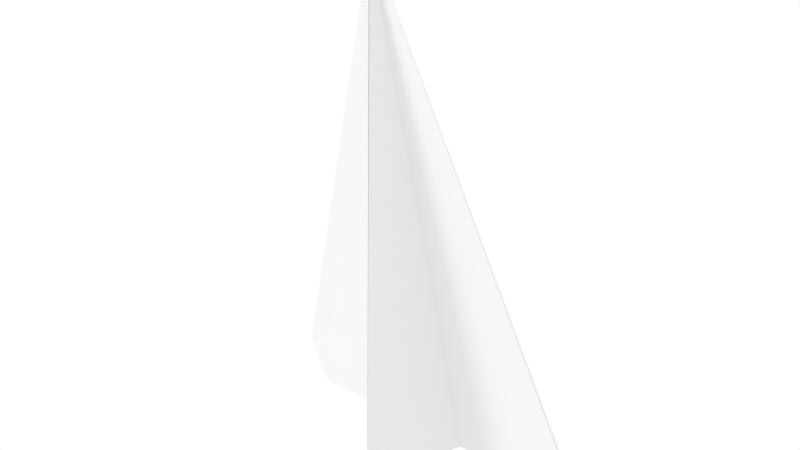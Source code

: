 # Source: PaperPlane.blend  (saved by Blender 2.81.16; exported with 4.5.12 LTS)
import bpy
from mathutils import Matrix  # noqa: F401  (used for matrix-valued properties, if any)

bpy.ops.wm.read_factory_settings(use_empty=True)
scene = bpy.context.scene
scene.name = 'Scene'

# ---- collections
col_collection_1 = bpy.data.collections.new('Collection 1'); scene.collection.children.link(col_collection_1)

# ---- world
world_world = bpy.data.worlds.new('World'); scene.world = world_world
world_world.color = (1.0, 1.0, 1.0)
world_world.use_sun_shadow = False
world_world.sun_shadow_jitter_overblur = 0.0
world_world.cycles.sampling_method = 'MANUAL'

# ---- lights
light_hemi_002 = bpy.data.lights.new('Hemi.002', 'SUN')
light_hemi_002.transmission_factor = 0.0
light_hemi_002.angle = 0.1993
light_hemi_002.energy = 0.633
light_hemi_002.shadow_buffer_clip_start = 0.5
light_hemi_002.shadow_soft_size = 0.1
light_hemi_002.shadow_cascade_max_distance = 1000.0
light_hemi = bpy.data.lights.new('Hemi', 'SUN')
light_hemi.color = (0.65, 0.65, 0.65)
light_hemi.transmission_factor = 0.0
light_hemi.angle = 0.1993
light_hemi.energy = 0.12
light_hemi.shadow_buffer_clip_start = 0.5
light_hemi.shadow_soft_size = 0.1
light_hemi.shadow_cascade_max_distance = 1000.0
light_point_002 = bpy.data.lights.new('Point.002', 'SUN')
light_point_002.transmission_factor = 0.0
light_point_002.angle = 0.1993
light_point_002.energy = 1.267
light_point_002.shadow_buffer_clip_start = 0.5
light_point_002.shadow_soft_size = 0.1
light_point_002.shadow_cascade_max_distance = 1000.0

# ---- meshes
me_cube = bpy.data.meshes.new('Cube')
me_cube.from_pydata([(-85.31, 65.07, 29.39), (-0.7095, -234.9, -20.4), (-0.03998, -234.9, -21.06), (-0.03998, 65.07, -25.63), (-85.31, 65.07, 28.79), (-0.597, -234.9, -20.6), (-22.01, 65.07, 29.39), (-0.03998, -234.9, -20.4), (-0.03998, 65.07, -28.38), (-0.1541, -234.9, -21.06), (-0.2033, -234.9, -20.6), (-23.07, 65.07, 28.23), (-0.03998, -11.34, -24.47), (-92.52, 35.51, 24.63), (-17.24, -11.34, 16.17), (-92.51, 35.51, 24.07), (-0.07065, -15.53, -26.41), (-16.41, -12.6, 16.89), (-92.51, 35.38, 25.77), (-14.91, -11.58, 24.12), (-0.03998, -11.71, -12.5)], [], [(3, 6, 11, 8), (11, 6, 0, 4), (9, 10, 7, 2), (15, 13, 1, 5), (17, 13, 0, 6), (17, 6, 3, 12), (14, 15, 5, 10), (5, 1, 7, 10), (14, 10, 9, 16), (11, 14, 16, 8), (11, 4, 15, 14), (17, 12, 20, 19), (13, 17, 19, 18), (4, 0, 13, 15), (7, 19, 20, 2), (7, 1, 18, 19), (1, 13, 18)])
_uv = me_cube.uv_layers.new(name='UVMap')
_uv.uv.foreach_set('vector', [0.7874, 0.8969, 0.582, 0.949, 0.5818, 0.944, 0.7942, 0.8919, 0.5818, 0.944, 0.582, 0.949, 0.4019, 0.834, 0.4044, 0.8324, 0.7924, 0.01687, 0.7798, 0.009346, 0.7791, 0.0001244, 0.7942, 0.01475, 0.4135, 0.7224, 0.4109, 0.7219, 0.7555, 0.01377, 0.7656, 0.01749, 0.1887, 0.7938, 0.4017, 0.8832, 0.3966, 0.9618, 0.2372, 0.9895, 0.1887, 0.7938, 0.2372, 0.9895, 0.08613, 0.9999, 0.07546, 0.8048, 0.6534, 0.6613, 0.4135, 0.7224, 0.7656, 0.01749, 0.7798, 0.009346, 0.7656, 0.01749, 0.7555, 0.01377, 0.7791, 0.0001244, 0.7798, 0.009346, 0.6534, 0.6613, 0.7798, 0.009346, 0.7924, 0.01687, 0.7751, 0.6514, 0.5818, 0.944, 0.6534, 0.6613, 0.7751, 0.6514, 0.7942, 0.8919, 0.5818, 0.944, 0.4044, 0.8324, 0.4135, 0.7224, 0.6534, 0.6613, 0.1887, 0.7938, 0.0001244, 0.7982, 0.04684, 0.7784, 0.2095, 0.7737, 0.4017, 0.8832, 0.1887, 0.7938, 0.2095, 0.7737, 0.3887, 0.8733, 0.4044, 0.8324, 0.4019, 0.834, 0.4109, 0.7219, 0.4135, 0.7224, 0.387, 0.006439, 0.2095, 0.7737, 0.04684, 0.7784, 0.3737, 0.0001244, 0.387, 0.006439, 0.4017, 0.01104, 0.3887, 0.8733, 0.2095, 0.7737, 0.4017, 0.01104, 0.4017, 0.8832, 0.3887, 0.8733])
me_cube.use_remesh_preserve_volume = False
me_cube.use_remesh_preserve_attributes = False
me_cube.use_mirror_vertex_groups = False
me_cube.update()

# ---- objects
ob_cube = bpy.data.objects.new('Cube', me_cube)
ob_hemi_001 = bpy.data.objects.new('Hemi.001', light_hemi_002)
ob_hemi = bpy.data.objects.new('Hemi', light_hemi)
ob_point = bpy.data.objects.new('Point', light_point_002)

# ---- transforms, parenting, visibility, modifiers, constraints
ob_cube.location = (0.9287, 0.004766, -0.9913)
ob_cube.rotation_euler = (-1.571, 0.0, 0.0)
ob_cube.lineart.crease_threshold = 0.0
_m = ob_cube.modifiers.new('Mirror', 'MIRROR')
ob_hemi_001.location = (3.227, 37.7, 54.71)
ob_hemi_001.rotation_euler = (-1.571, -2.22e-16, 2.22e-16)
ob_hemi_001.lineart.crease_threshold = 0.0
ob_hemi.location = (26.28, 1.241e-06, 82.43)
ob_hemi.rotation_euler = (0.7945, 0.6438, 0.267)
ob_hemi.lineart.crease_threshold = 0.0
ob_point.location = (-15.81, -31.03, 88.74)
ob_point.rotation_euler = (5.835e-08, -0.7993, 0.8207)
ob_point.lineart.crease_threshold = 0.0

# ---- collection membership
col_collection_1.objects.link(ob_cube)
col_collection_1.objects.link(ob_hemi_001)
col_collection_1.objects.link(ob_hemi)
col_collection_1.objects.link(ob_point)

# ---- scene / render settings (as saved in the file)
scene.frame_start = 1; scene.frame_end = 250; scene.frame_set(1)
scene.render.engine = 'BLENDER_EEVEE_NEXT'
scene.render.resolution_percentage = 50
scene.render.dither_intensity = 0.0
scene.cycles.use_denoising = False
scene.cycles.samples = 200
scene.cycles.sampling_pattern = 'TABULATED_SOBOL'
scene.cycles.light_sampling_threshold = 0.0
scene.cycles.use_adaptive_sampling = False
scene.cycles.use_light_tree = False
scene.cycles.blur_glossy = 0.0
scene.cycles.sample_clamp_indirect = 0.0
scene.view_settings.view_transform = 'Standard'
bpy.context.view_layer.update()

# ---- added for rendering (the .blend has no active camera): camera
cam_auto = bpy.data.cameras.new('AutoCamera')
cam_auto.lens = 50.0
cam_auto.sensor_width = 36.0
cam_auto.clip_end = 5799.83
ob_auto_camera = bpy.data.objects.new('AutoCamera', cam_auto)
scene.collection.objects.link(ob_auto_camera)
ob_auto_camera.location = (331.405, -396.059, 348.318)
ob_auto_camera.rotation_euler = (1.09748, -7.21219e-08, 0.694738)
scene.camera = ob_auto_camera
bpy.context.view_layer.update()
